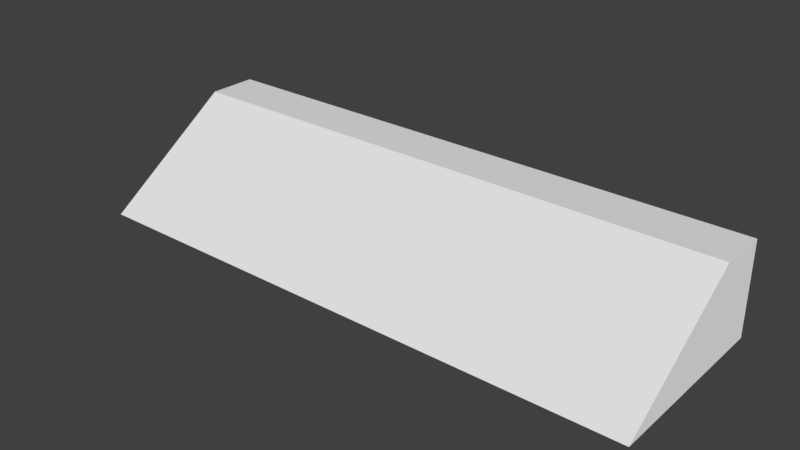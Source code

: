 # Source: Toldo_02.blend  (saved by Blender 2.79.0; exported with 4.5.12 LTS)
import bpy
from mathutils import Matrix  # noqa: F401  (used for matrix-valued properties, if any)

bpy.ops.wm.read_factory_settings(use_empty=True)
scene = bpy.context.scene
scene.name = 'Scene'

# ---- collections
col_collection_1 = bpy.data.collections.new('Collection 1'); scene.collection.children.link(col_collection_1)

# ---- materials (node trees are filled in below, after node groups)
mat_all = bpy.data.materials.new('All')
mat_all.alpha_threshold = 0.0
mat_all.use_transparent_shadow = False
mat_all.roughness = 0.5
mat_all.line_color = (0.0, 0.0, 0.0, 1.0)
mat_detail = bpy.data.materials.new('Detail')
mat_detail.alpha_threshold = 0.0
mat_detail.use_transparent_shadow = False
mat_detail.diffuse_color = (1.0, 1.0, 1.0, 1.0)
mat_detail.roughness = 0.5

# ---- material node trees

# ---- world
world_world = bpy.data.worlds.new('World'); scene.world = world_world
world_world.color = (0.05088, 0.05088, 0.05088)
world_world.use_sun_shadow = False
world_world.sun_shadow_jitter_overblur = 0.0
world_world.cycles.sampling_method = 'MANUAL'

# ---- meshes
me_cube = bpy.data.meshes.new('Cube')
me_cube.from_pydata([(1.25, 0.4, 1.49e-08), (1.25, -0.4, 1.49e-08), (-1.25, -0.4, 1.49e-08), (-1.25, 0.4, 1.49e-08), (1.25, 0.4, 0.4), (1.25, 0.1843, 0.4), (-1.25, 0.1843, 0.4), (-1.25, 0.4, 0.4)], [], [(0, 1, 2, 3), (4, 7, 6, 5), (0, 4, 5, 1), (1, 5, 6, 2), (2, 6, 7, 3), (4, 0, 3, 7)])
me_cube.polygons.foreach_set('material_index', [0, 0, 1, 0, 1, 0])
me_cube.materials.append(mat_all)
me_cube.materials.append(mat_detail)
me_cube.use_remesh_preserve_volume = False
me_cube.use_remesh_preserve_attributes = False
me_cube.use_mirror_vertex_groups = False
me_cube.update()

# ---- objects
ob_cube = bpy.data.objects.new('Cube', me_cube)

# ---- transforms, parenting, visibility, modifiers, constraints
ob_cube.location = (0.0, 0.0, 0.0)
ob_cube.lock_rotations_4d = False
ob_cube.empty_display_type = 'ARROWS'
ob_cube.lineart.crease_threshold = 0.0

# ---- collection membership
col_collection_1.objects.link(ob_cube)

# ---- scene / render settings (as saved in the file)
scene.frame_start = 1; scene.frame_end = 250; scene.frame_set(1)
scene.render.engine = 'BLENDER_EEVEE_NEXT'
scene.render.resolution_percentage = 50
scene.render.dither_intensity = 0.0
scene.cycles.use_denoising = False
scene.cycles.samples = 128
scene.cycles.sampling_pattern = 'TABULATED_SOBOL'
scene.cycles.use_adaptive_sampling = False
scene.cycles.use_light_tree = False
scene.cycles.blur_glossy = 0.0
scene.cycles.sample_clamp_indirect = 0.0
scene.view_settings.view_transform = 'Standard'
bpy.context.view_layer.update()

# ---- added for rendering (the .blend has no active camera and no usable light): camera, sun
cam_auto = bpy.data.cameras.new('AutoCamera')
cam_auto.lens = 50.0
cam_auto.sensor_width = 36.0
cam_auto.clip_end = 1000.0
ob_auto_camera = bpy.data.objects.new('AutoCamera', cam_auto)
scene.collection.objects.link(ob_auto_camera)
ob_auto_camera.location = (2.45664, -2.94797, 2.16531)
ob_auto_camera.rotation_euler = (1.09748, -7.21219e-08, 0.694738)
scene.camera = ob_auto_camera
light_auto_sun = bpy.data.lights.new('AutoSun', 'SUN')
light_auto_sun.energy = 3.0
light_auto_sun.angle = 0.0523599
ob_auto_sun = bpy.data.objects.new('AutoSun', light_auto_sun)
scene.collection.objects.link(ob_auto_sun)
ob_auto_sun.rotation_euler = (0.872665, 0.174533, 0.523599)
bpy.context.view_layer.update()
